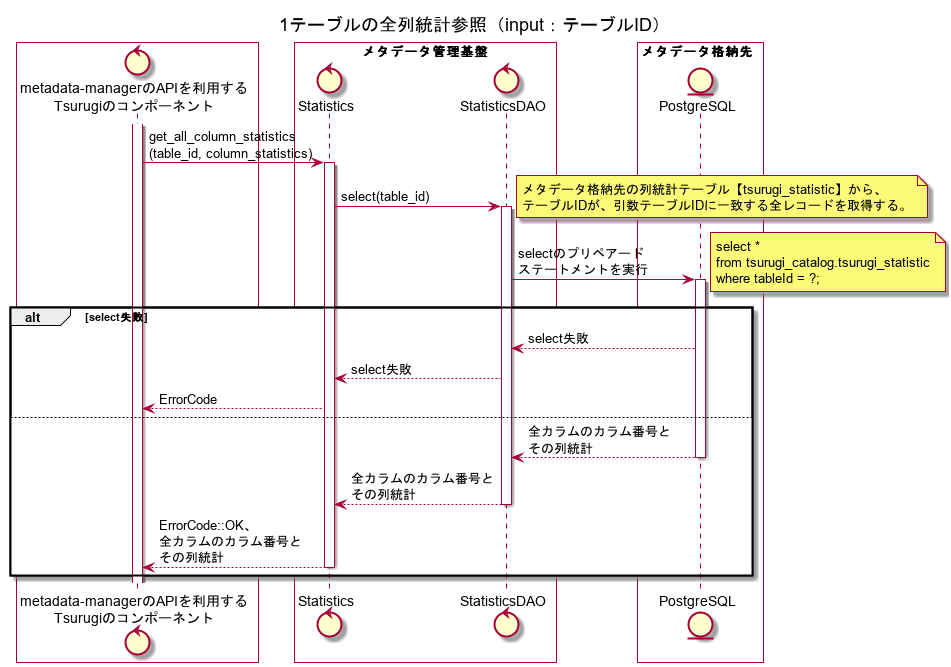

The diagram above was rendered by PlantUML. Its source (embedded in the PNG):
@startuml
title 1テーブルの全列統計参照（input：テーブルID）

box #White
control "metadata-managerのAPIを利用する\nTsurugiのコンポーネント" as ogawayama
end box
box "メタデータ管理基盤" #White
control "Statistics" as Statistics
control "StatisticsDAO" as StatisticsDAO
end box
box メタデータ格納先  #White
entity "PostgreSQL" as metadata_storage
end box

activate ogawayama
ogawayama -> Statistics : get_all_column_statistics\n(table_id, column_statistics)
activate Statistics

Statistics -> StatisticsDAO : select(table_id)
note right
メタデータ格納先の列統計テーブル【tsurugi_statistic】から、
テーブルIDが、引数テーブルIDに一致する全レコードを取得する。
end note
activate StatisticsDAO
StatisticsDAO -> metadata_storage : selectのプリペアード\nステートメントを実行
note right
select * 
from tsurugi_catalog.tsurugi_statistic
where tableId = ?;
end note
alt select失敗
activate metadata_storage
StatisticsDAO <-- metadata_storage : select失敗
Statistics <-- StatisticsDAO : select失敗
ogawayama <-- Statistics : ErrorCode
else
StatisticsDAO <-- metadata_storage : 全カラムのカラム番号と\nその列統計
deactivate metadata_storage
Statistics <-- StatisticsDAO : 全カラムのカラム番号と\nその列統計
deactivate StatisticsDAO
ogawayama <-- Statistics : ErrorCode::OK、\n全カラムのカラム番号と\nその列統計
deactivate Statistics
end
@enduml